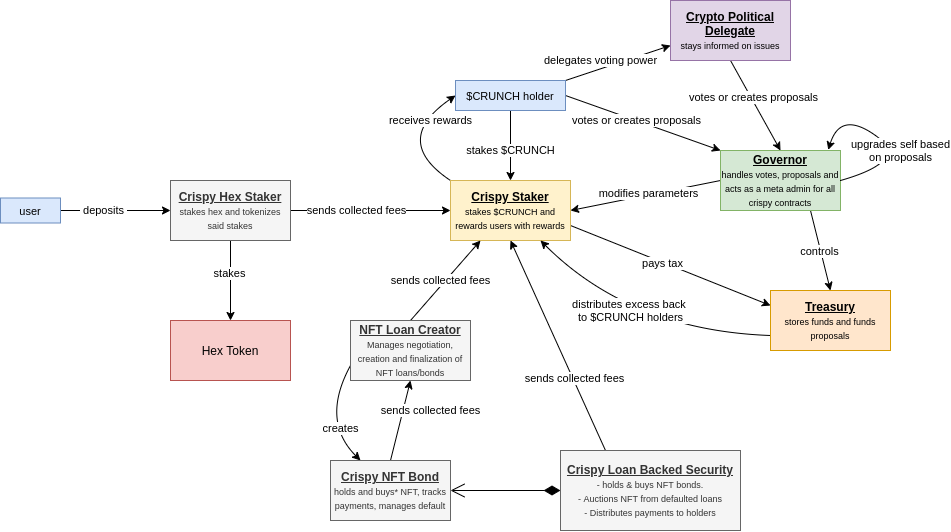

The diagram above was exported from draw.io. Its source (the exported page's mxGraphModel, read from the mxfile embedded in the PNG):
<mxGraphModel dx="1831" dy="541" grid="1" gridSize="10" guides="1" tooltips="1" connect="1" arrows="1" fold="1" page="1" pageScale="1" pageWidth="850" pageHeight="1100" math="0" shadow="0">
  <root>
    <mxCell id="0" />
    <mxCell id="1" parent="0" />
    <mxCell id="Gsya6ULZVyGjjyNx4sL--7" style="orthogonalLoop=1;jettySize=auto;html=1;exitX=0.5;exitY=1;exitDx=0;exitDy=0;entryX=0.5;entryY=0;entryDx=0;entryDy=0;rounded=0;" edge="1" parent="1" source="Gsya6ULZVyGjjyNx4sL--1" target="Gsya6ULZVyGjjyNx4sL--2">
      <mxGeometry relative="1" as="geometry" />
    </mxCell>
    <mxCell id="Gsya6ULZVyGjjyNx4sL--8" value="stakes" style="edgeLabel;html=1;align=center;verticalAlign=middle;resizable=0;points=[];" vertex="1" connectable="0" parent="Gsya6ULZVyGjjyNx4sL--7">
      <mxGeometry x="-0.1869" y="-1" relative="1" as="geometry">
        <mxPoint as="offset" />
      </mxGeometry>
    </mxCell>
    <mxCell id="Gsya6ULZVyGjjyNx4sL--13" style="edgeStyle=none;rounded=0;orthogonalLoop=1;jettySize=auto;html=1;exitX=1;exitY=0.5;exitDx=0;exitDy=0;entryX=0;entryY=0.5;entryDx=0;entryDy=0;strokeColor=#000000;" edge="1" parent="1" source="Gsya6ULZVyGjjyNx4sL--1" target="Gsya6ULZVyGjjyNx4sL--12">
      <mxGeometry relative="1" as="geometry" />
    </mxCell>
    <mxCell id="Gsya6ULZVyGjjyNx4sL--15" value="sends collected fees" style="edgeLabel;html=1;align=center;verticalAlign=middle;resizable=0;points=[];" vertex="1" connectable="0" parent="Gsya6ULZVyGjjyNx4sL--13">
      <mxGeometry x="-0.1786" relative="1" as="geometry">
        <mxPoint as="offset" />
      </mxGeometry>
    </mxCell>
    <mxCell id="Gsya6ULZVyGjjyNx4sL--1" value="&lt;b&gt;&lt;u&gt;Crispy Hex Staker&lt;br style=&quot;font-size: 10px&quot;&gt;&lt;/u&gt;&lt;/b&gt;&lt;font style=&quot;font-size: 9px&quot;&gt;stakes hex and tokenizes said stakes&lt;/font&gt;" style="rounded=0;whiteSpace=wrap;html=1;fillColor=#f5f5f5;strokeColor=#666666;fontColor=#333333;" vertex="1" parent="1">
      <mxGeometry x="70" y="230" width="120" height="60" as="geometry" />
    </mxCell>
    <mxCell id="Gsya6ULZVyGjjyNx4sL--2" value="Hex Token" style="rounded=0;whiteSpace=wrap;html=1;fillColor=#f8cecc;strokeColor=#b85450;" vertex="1" parent="1">
      <mxGeometry x="70" y="370" width="120" height="60" as="geometry" />
    </mxCell>
    <mxCell id="Gsya6ULZVyGjjyNx4sL--9" style="edgeStyle=none;rounded=0;orthogonalLoop=1;jettySize=auto;html=1;exitX=1;exitY=0.5;exitDx=0;exitDy=0;strokeColor=#000000;" edge="1" parent="1" source="Gsya6ULZVyGjjyNx4sL--4" target="Gsya6ULZVyGjjyNx4sL--1">
      <mxGeometry relative="1" as="geometry" />
    </mxCell>
    <mxCell id="Gsya6ULZVyGjjyNx4sL--10" value="&amp;nbsp;deposits&amp;nbsp;" style="edgeLabel;html=1;align=center;verticalAlign=middle;resizable=0;points=[];spacing=7;spacingLeft=2;spacingRight=2;" vertex="1" connectable="0" parent="Gsya6ULZVyGjjyNx4sL--9">
      <mxGeometry x="-0.2238" y="-2" relative="1" as="geometry">
        <mxPoint y="-2" as="offset" />
      </mxGeometry>
    </mxCell>
    <mxCell id="Gsya6ULZVyGjjyNx4sL--4" value="&lt;font style=&quot;font-size: 11px&quot;&gt;user&lt;/font&gt;" style="rounded=0;whiteSpace=wrap;html=1;fillColor=#dae8fc;strokeColor=#6c8ebf;verticalAlign=middle;" vertex="1" parent="1">
      <mxGeometry x="-100" y="247.5" width="60" height="25" as="geometry" />
    </mxCell>
    <mxCell id="Gsya6ULZVyGjjyNx4sL--19" style="edgeStyle=none;orthogonalLoop=1;jettySize=auto;html=1;exitX=0;exitY=0;exitDx=0;exitDy=0;entryX=0;entryY=0.5;entryDx=0;entryDy=0;strokeColor=#000000;curved=1;" edge="1" parent="1" source="Gsya6ULZVyGjjyNx4sL--12" target="Gsya6ULZVyGjjyNx4sL--16">
      <mxGeometry relative="1" as="geometry">
        <Array as="points">
          <mxPoint x="290" y="190" />
        </Array>
      </mxGeometry>
    </mxCell>
    <mxCell id="Gsya6ULZVyGjjyNx4sL--20" value="receives rewards" style="edgeLabel;html=1;align=center;verticalAlign=middle;resizable=0;points=[];" vertex="1" connectable="0" parent="Gsya6ULZVyGjjyNx4sL--19">
      <mxGeometry x="0.3223" y="-15" relative="1" as="geometry">
        <mxPoint x="8.53" y="-16.46" as="offset" />
      </mxGeometry>
    </mxCell>
    <mxCell id="Gsya6ULZVyGjjyNx4sL--34" style="edgeStyle=none;curved=1;orthogonalLoop=1;jettySize=auto;html=1;exitX=1;exitY=0.75;exitDx=0;exitDy=0;entryX=0;entryY=0.25;entryDx=0;entryDy=0;strokeColor=#000000;" edge="1" parent="1" source="Gsya6ULZVyGjjyNx4sL--12" target="Gsya6ULZVyGjjyNx4sL--31">
      <mxGeometry relative="1" as="geometry" />
    </mxCell>
    <mxCell id="Gsya6ULZVyGjjyNx4sL--35" value="pays tax" style="edgeLabel;html=1;align=center;verticalAlign=middle;resizable=0;points=[];" vertex="1" connectable="0" parent="Gsya6ULZVyGjjyNx4sL--34">
      <mxGeometry x="-0.0846" y="-1" relative="1" as="geometry">
        <mxPoint as="offset" />
      </mxGeometry>
    </mxCell>
    <mxCell id="Gsya6ULZVyGjjyNx4sL--12" value="&lt;u&gt;&lt;b&gt;Crispy Staker&lt;/b&gt;&lt;br&gt;&lt;/u&gt;&lt;font style=&quot;font-size: 9px&quot;&gt;stakes $CRUNCH and rewards users with rewards&lt;/font&gt;" style="rounded=0;whiteSpace=wrap;html=1;fillColor=#fff2cc;strokeColor=#d6b656;" vertex="1" parent="1">
      <mxGeometry x="350" y="230" width="120" height="60" as="geometry" />
    </mxCell>
    <mxCell id="Gsya6ULZVyGjjyNx4sL--17" style="edgeStyle=none;rounded=0;orthogonalLoop=1;jettySize=auto;html=1;exitX=0.5;exitY=1;exitDx=0;exitDy=0;entryX=0.5;entryY=0;entryDx=0;entryDy=0;strokeColor=#000000;" edge="1" parent="1" source="Gsya6ULZVyGjjyNx4sL--16" target="Gsya6ULZVyGjjyNx4sL--12">
      <mxGeometry relative="1" as="geometry" />
    </mxCell>
    <mxCell id="Gsya6ULZVyGjjyNx4sL--18" value="stakes $CRUNCH" style="edgeLabel;html=1;align=center;verticalAlign=middle;resizable=0;points=[];" vertex="1" connectable="0" parent="Gsya6ULZVyGjjyNx4sL--17">
      <mxGeometry x="-0.249" y="2" relative="1" as="geometry">
        <mxPoint x="-2" y="13.71" as="offset" />
      </mxGeometry>
    </mxCell>
    <mxCell id="Gsya6ULZVyGjjyNx4sL--22" style="edgeStyle=none;curved=1;orthogonalLoop=1;jettySize=auto;html=1;exitX=1;exitY=0.5;exitDx=0;exitDy=0;entryX=0;entryY=0;entryDx=0;entryDy=0;strokeColor=#000000;" edge="1" parent="1" source="Gsya6ULZVyGjjyNx4sL--16" target="Gsya6ULZVyGjjyNx4sL--21">
      <mxGeometry relative="1" as="geometry" />
    </mxCell>
    <mxCell id="Gsya6ULZVyGjjyNx4sL--23" value="votes or creates proposals" style="edgeLabel;html=1;align=center;verticalAlign=middle;resizable=0;points=[];" vertex="1" connectable="0" parent="Gsya6ULZVyGjjyNx4sL--22">
      <mxGeometry x="-0.0973" relative="1" as="geometry">
        <mxPoint as="offset" />
      </mxGeometry>
    </mxCell>
    <mxCell id="Gsya6ULZVyGjjyNx4sL--37" style="edgeStyle=none;curved=1;orthogonalLoop=1;jettySize=auto;html=1;exitX=1;exitY=0;exitDx=0;exitDy=0;entryX=0;entryY=0.75;entryDx=0;entryDy=0;strokeColor=#000000;" edge="1" parent="1" source="Gsya6ULZVyGjjyNx4sL--16" target="Gsya6ULZVyGjjyNx4sL--36">
      <mxGeometry relative="1" as="geometry" />
    </mxCell>
    <mxCell id="Gsya6ULZVyGjjyNx4sL--38" value="delegates voting power" style="edgeLabel;html=1;align=center;verticalAlign=middle;resizable=0;points=[];" vertex="1" connectable="0" parent="Gsya6ULZVyGjjyNx4sL--37">
      <mxGeometry x="-0.1651" y="-2" relative="1" as="geometry">
        <mxPoint x="-9.469999999999999" y="-7.29" as="offset" />
      </mxGeometry>
    </mxCell>
    <mxCell id="Gsya6ULZVyGjjyNx4sL--16" value="&lt;font style=&quot;font-size: 11px&quot;&gt;$CRUNCH holder&lt;/font&gt;" style="rounded=0;whiteSpace=wrap;html=1;fillColor=#dae8fc;strokeColor=#6c8ebf;" vertex="1" parent="1">
      <mxGeometry x="355" y="130" width="110" height="30" as="geometry" />
    </mxCell>
    <mxCell id="Gsya6ULZVyGjjyNx4sL--25" style="edgeStyle=none;curved=1;orthogonalLoop=1;jettySize=auto;html=1;exitX=0;exitY=0.5;exitDx=0;exitDy=0;entryX=1;entryY=0.5;entryDx=0;entryDy=0;strokeColor=#000000;" edge="1" parent="1" source="Gsya6ULZVyGjjyNx4sL--21" target="Gsya6ULZVyGjjyNx4sL--12">
      <mxGeometry relative="1" as="geometry" />
    </mxCell>
    <mxCell id="Gsya6ULZVyGjjyNx4sL--26" value="modifies parameters" style="edgeLabel;html=1;align=center;verticalAlign=middle;resizable=0;points=[];" vertex="1" connectable="0" parent="Gsya6ULZVyGjjyNx4sL--25">
      <mxGeometry x="0.0674" y="1" relative="1" as="geometry">
        <mxPoint x="7.65" y="-3.95" as="offset" />
      </mxGeometry>
    </mxCell>
    <mxCell id="Gsya6ULZVyGjjyNx4sL--32" style="edgeStyle=none;curved=1;orthogonalLoop=1;jettySize=auto;html=1;exitX=0.75;exitY=1;exitDx=0;exitDy=0;entryX=0.5;entryY=0;entryDx=0;entryDy=0;strokeColor=#000000;" edge="1" parent="1" source="Gsya6ULZVyGjjyNx4sL--21" target="Gsya6ULZVyGjjyNx4sL--31">
      <mxGeometry relative="1" as="geometry" />
    </mxCell>
    <mxCell id="Gsya6ULZVyGjjyNx4sL--33" value="controls" style="edgeLabel;html=1;align=center;verticalAlign=middle;resizable=0;points=[];" vertex="1" connectable="0" parent="Gsya6ULZVyGjjyNx4sL--32">
      <mxGeometry x="-0.221" y="1" relative="1" as="geometry">
        <mxPoint y="9.29" as="offset" />
      </mxGeometry>
    </mxCell>
    <mxCell id="Gsya6ULZVyGjjyNx4sL--21" value="&lt;b&gt;&lt;u&gt;Governor&lt;/u&gt;&lt;/b&gt;&lt;br&gt;&lt;font style=&quot;font-size: 9px&quot;&gt;handles votes, proposals and acts as a meta admin for all crispy contracts&lt;/font&gt;" style="rounded=0;whiteSpace=wrap;html=1;fillColor=#d5e8d4;strokeColor=#82b366;" vertex="1" parent="1">
      <mxGeometry x="620" y="200" width="120" height="60" as="geometry" />
    </mxCell>
    <mxCell id="Gsya6ULZVyGjjyNx4sL--29" style="edgeStyle=none;curved=1;orthogonalLoop=1;jettySize=auto;html=1;exitX=1;exitY=0.5;exitDx=0;exitDy=0;entryX=0.898;entryY=-0.01;entryDx=0;entryDy=0;strokeColor=#000000;entryPerimeter=0;" edge="1" parent="1" source="Gsya6ULZVyGjjyNx4sL--21" target="Gsya6ULZVyGjjyNx4sL--21">
      <mxGeometry relative="1" as="geometry">
        <Array as="points">
          <mxPoint x="810" y="210" />
          <mxPoint x="740" y="160" />
        </Array>
      </mxGeometry>
    </mxCell>
    <mxCell id="Gsya6ULZVyGjjyNx4sL--30" value="upgrades self based&lt;br&gt;on proposals" style="edgeLabel;html=1;align=center;verticalAlign=middle;resizable=0;points=[];" vertex="1" connectable="0" parent="Gsya6ULZVyGjjyNx4sL--29">
      <mxGeometry x="0.2182" y="2" relative="1" as="geometry">
        <mxPoint x="31.25" y="17.01" as="offset" />
      </mxGeometry>
    </mxCell>
    <mxCell id="Gsya6ULZVyGjjyNx4sL--53" style="edgeStyle=none;curved=1;orthogonalLoop=1;jettySize=auto;html=1;exitX=0;exitY=0.75;exitDx=0;exitDy=0;entryX=0.75;entryY=1;entryDx=0;entryDy=0;strokeColor=#000000;" edge="1" parent="1" source="Gsya6ULZVyGjjyNx4sL--31" target="Gsya6ULZVyGjjyNx4sL--12">
      <mxGeometry relative="1" as="geometry">
        <Array as="points">
          <mxPoint x="530" y="380" />
        </Array>
      </mxGeometry>
    </mxCell>
    <mxCell id="Gsya6ULZVyGjjyNx4sL--54" value="distributes excess back&amp;nbsp;&lt;br&gt;to $CRUNCH holders" style="edgeLabel;html=1;align=center;verticalAlign=middle;resizable=0;points=[];" vertex="1" connectable="0" parent="Gsya6ULZVyGjjyNx4sL--53">
      <mxGeometry x="0.2628" y="-17" relative="1" as="geometry">
        <mxPoint x="8.4" y="12.44" as="offset" />
      </mxGeometry>
    </mxCell>
    <mxCell id="Gsya6ULZVyGjjyNx4sL--31" value="&lt;u style=&quot;font-weight: bold&quot;&gt;Treasury&lt;/u&gt;&lt;br&gt;&lt;font style=&quot;font-size: 9px&quot;&gt;stores funds and funds proposals&lt;/font&gt;" style="rounded=0;whiteSpace=wrap;html=1;fillColor=#ffe6cc;strokeColor=#d79b00;" vertex="1" parent="1">
      <mxGeometry x="670" y="340" width="120" height="60" as="geometry" />
    </mxCell>
    <mxCell id="Gsya6ULZVyGjjyNx4sL--39" style="edgeStyle=none;curved=1;orthogonalLoop=1;jettySize=auto;html=1;exitX=0.5;exitY=1;exitDx=0;exitDy=0;entryX=0.5;entryY=0;entryDx=0;entryDy=0;strokeColor=#000000;" edge="1" parent="1" source="Gsya6ULZVyGjjyNx4sL--36" target="Gsya6ULZVyGjjyNx4sL--21">
      <mxGeometry relative="1" as="geometry" />
    </mxCell>
    <mxCell id="Gsya6ULZVyGjjyNx4sL--40" value="votes or creates proposals" style="edgeLabel;html=1;align=center;verticalAlign=middle;resizable=0;points=[];" vertex="1" connectable="0" parent="Gsya6ULZVyGjjyNx4sL--39">
      <mxGeometry x="-0.1702" y="2" relative="1" as="geometry">
        <mxPoint as="offset" />
      </mxGeometry>
    </mxCell>
    <mxCell id="Gsya6ULZVyGjjyNx4sL--36" value="&lt;u style=&quot;font-weight: bold&quot;&gt;Crypto Political Delegate&lt;/u&gt;&lt;br&gt;&lt;font style=&quot;font-size: 9px&quot;&gt;stays informed on issues&lt;/font&gt;" style="rounded=0;whiteSpace=wrap;html=1;fillColor=#e1d5e7;strokeColor=#9673a6;" vertex="1" parent="1">
      <mxGeometry x="570" y="50" width="120" height="60" as="geometry" />
    </mxCell>
    <mxCell id="Gsya6ULZVyGjjyNx4sL--46" style="edgeStyle=none;curved=1;orthogonalLoop=1;jettySize=auto;html=1;exitX=0.5;exitY=0;exitDx=0;exitDy=0;entryX=0.25;entryY=1;entryDx=0;entryDy=0;strokeColor=#000000;" edge="1" parent="1" source="Gsya6ULZVyGjjyNx4sL--43" target="Gsya6ULZVyGjjyNx4sL--12">
      <mxGeometry relative="1" as="geometry" />
    </mxCell>
    <mxCell id="Gsya6ULZVyGjjyNx4sL--47" value="sends collected fees" style="edgeLabel;html=1;align=center;verticalAlign=middle;resizable=0;points=[];" vertex="1" connectable="0" parent="Gsya6ULZVyGjjyNx4sL--46">
      <mxGeometry x="0.3276" relative="1" as="geometry">
        <mxPoint x="-16.32" y="12.94" as="offset" />
      </mxGeometry>
    </mxCell>
    <mxCell id="Gsya6ULZVyGjjyNx4sL--57" style="edgeStyle=none;orthogonalLoop=1;jettySize=auto;html=1;exitX=0;exitY=0.75;exitDx=0;exitDy=0;entryX=0.25;entryY=0;entryDx=0;entryDy=0;strokeColor=#000000;curved=1;" edge="1" parent="1" source="Gsya6ULZVyGjjyNx4sL--43" target="Gsya6ULZVyGjjyNx4sL--50">
      <mxGeometry relative="1" as="geometry">
        <Array as="points">
          <mxPoint x="220" y="470" />
        </Array>
      </mxGeometry>
    </mxCell>
    <mxCell id="Gsya6ULZVyGjjyNx4sL--58" value="creates" style="edgeLabel;html=1;align=center;verticalAlign=middle;resizable=0;points=[];" vertex="1" connectable="0" parent="Gsya6ULZVyGjjyNx4sL--57">
      <mxGeometry x="0.3791" y="8" relative="1" as="geometry">
        <mxPoint as="offset" />
      </mxGeometry>
    </mxCell>
    <mxCell id="Gsya6ULZVyGjjyNx4sL--43" value="&lt;u style=&quot;font-weight: bold&quot;&gt;NFT Loan Creator&lt;/u&gt;&lt;br&gt;&lt;font style=&quot;font-size: 9px&quot;&gt;Manages negotiation, creation and finalization of NFT loans/bonds&lt;/font&gt;" style="rounded=0;whiteSpace=wrap;html=1;fillColor=#f5f5f5;strokeColor=#666666;fontColor=#333333;" vertex="1" parent="1">
      <mxGeometry x="250" y="370" width="120" height="60" as="geometry" />
    </mxCell>
    <mxCell id="Gsya6ULZVyGjjyNx4sL--51" style="edgeStyle=none;curved=1;orthogonalLoop=1;jettySize=auto;html=1;exitX=0.5;exitY=0;exitDx=0;exitDy=0;entryX=0.5;entryY=1;entryDx=0;entryDy=0;strokeColor=#000000;" edge="1" parent="1" source="Gsya6ULZVyGjjyNx4sL--50" target="Gsya6ULZVyGjjyNx4sL--43">
      <mxGeometry relative="1" as="geometry" />
    </mxCell>
    <mxCell id="Gsya6ULZVyGjjyNx4sL--52" value="sends collected fees" style="edgeLabel;html=1;align=center;verticalAlign=middle;resizable=0;points=[];" vertex="1" connectable="0" parent="Gsya6ULZVyGjjyNx4sL--51">
      <mxGeometry x="0.2805" y="1" relative="1" as="geometry">
        <mxPoint x="28.09" y="1.7599999999999998" as="offset" />
      </mxGeometry>
    </mxCell>
    <mxCell id="Gsya6ULZVyGjjyNx4sL--50" value="&lt;b&gt;&lt;u&gt;Crispy NFT Bond&lt;/u&gt;&lt;/b&gt;&lt;br&gt;&lt;font style=&quot;font-size: 9px&quot;&gt;holds and buys* NFT, tracks payments, manages default&lt;/font&gt;" style="rounded=0;whiteSpace=wrap;html=1;fillColor=#f5f5f5;strokeColor=#666666;fontColor=#333333;" vertex="1" parent="1">
      <mxGeometry x="230" y="510" width="120" height="60" as="geometry" />
    </mxCell>
    <mxCell id="Gsya6ULZVyGjjyNx4sL--59" style="edgeStyle=none;curved=1;orthogonalLoop=1;jettySize=auto;html=1;exitX=0.25;exitY=0;exitDx=0;exitDy=0;entryX=0.5;entryY=1;entryDx=0;entryDy=0;strokeColor=#000000;" edge="1" parent="1" source="Gsya6ULZVyGjjyNx4sL--55" target="Gsya6ULZVyGjjyNx4sL--12">
      <mxGeometry relative="1" as="geometry" />
    </mxCell>
    <mxCell id="Gsya6ULZVyGjjyNx4sL--60" value="sends collected fees" style="edgeLabel;html=1;align=center;verticalAlign=middle;resizable=0;points=[];" vertex="1" connectable="0" parent="Gsya6ULZVyGjjyNx4sL--59">
      <mxGeometry x="-0.3204" y="-1" relative="1" as="geometry">
        <mxPoint as="offset" />
      </mxGeometry>
    </mxCell>
    <mxCell id="Gsya6ULZVyGjjyNx4sL--55" value="&lt;u&gt;&lt;b&gt;Crispy Loan Backed Security&lt;/b&gt;&lt;br&gt;&lt;/u&gt;&lt;span style=&quot;font-size: 9px ; text-align: left&quot;&gt;- holds &amp;amp; buys NFT bonds.&lt;br&gt;- Auctions NFT from defaulted loans&lt;br&gt;- Distributes payments to holders&lt;br&gt;&lt;/span&gt;" style="rounded=0;whiteSpace=wrap;html=1;fillColor=#f5f5f5;strokeColor=#666666;fontColor=#333333;" vertex="1" parent="1">
      <mxGeometry x="460" y="500" width="180" height="80" as="geometry" />
    </mxCell>
    <mxCell id="Gsya6ULZVyGjjyNx4sL--56" value="" style="endArrow=open;html=1;endSize=12;startArrow=diamondThin;startSize=14;startFill=1;align=left;verticalAlign=bottom;strokeColor=#000000;entryX=1;entryY=0.5;entryDx=0;entryDy=0;exitX=0;exitY=0.5;exitDx=0;exitDy=0;" edge="1" parent="1" source="Gsya6ULZVyGjjyNx4sL--55" target="Gsya6ULZVyGjjyNx4sL--50">
      <mxGeometry x="-0.5998" y="40" relative="1" as="geometry">
        <mxPoint x="550" y="460" as="sourcePoint" />
        <mxPoint x="520" y="519.66" as="targetPoint" />
        <mxPoint as="offset" />
      </mxGeometry>
    </mxCell>
  </root>
</mxGraphModel>